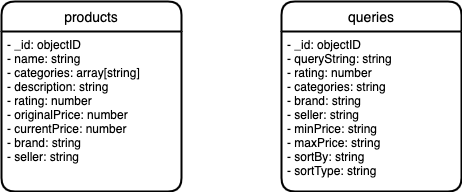

The diagram above was exported from draw.io. Its source (the exported page's mxGraphModel, read from the mxfile embedded in the PNG):
<mxGraphModel dx="946" dy="542" grid="1" gridSize="10" guides="1" tooltips="1" connect="1" arrows="1" fold="1" page="1" pageScale="1" pageWidth="850" pageHeight="1100" math="0" shadow="0">
  <root>
    <mxCell id="0" />
    <mxCell id="1" parent="0" />
    <mxCell id="2YTtln7bvm8lJdaFtnHp-1" value="products" style="swimlane;childLayout=stackLayout;horizontal=1;startSize=30;horizontalStack=0;rounded=1;fontSize=14;fontStyle=0;strokeWidth=2;resizeParent=0;resizeLast=1;shadow=0;dashed=0;align=center;" vertex="1" parent="1">
      <mxGeometry x="180" y="160" width="180" height="190" as="geometry" />
    </mxCell>
    <mxCell id="2YTtln7bvm8lJdaFtnHp-2" value="- _id: objectID&#10;- name: string&#10;- categories: array[string]&#10;- description: string&#10;- rating: number&#10;- originalPrice: number&#10;- currentPrice: number&#10;- brand: string&#10;- seller: string" style="align=left;strokeColor=none;fillColor=none;spacingLeft=4;fontSize=12;verticalAlign=top;resizable=0;rotatable=0;part=1;" vertex="1" parent="2YTtln7bvm8lJdaFtnHp-1">
      <mxGeometry y="30" width="180" height="160" as="geometry" />
    </mxCell>
    <mxCell id="2YTtln7bvm8lJdaFtnHp-3" value="queries" style="swimlane;childLayout=stackLayout;horizontal=1;startSize=30;horizontalStack=0;rounded=1;fontSize=14;fontStyle=0;strokeWidth=2;resizeParent=0;resizeLast=1;shadow=0;dashed=0;align=center;" vertex="1" parent="1">
      <mxGeometry x="460" y="160" width="180" height="190" as="geometry" />
    </mxCell>
    <mxCell id="2YTtln7bvm8lJdaFtnHp-4" value="- _id: objectID&#10;- queryString: string&#10;- rating: number&#10;- categories: string&#10;- brand: string&#10;- seller: string&#10;- minPrice: string&#10;- maxPrice: string&#10;- sortBy: string&#10;- sortType: string" style="align=left;strokeColor=none;fillColor=none;spacingLeft=4;fontSize=12;verticalAlign=top;resizable=0;rotatable=0;part=1;" vertex="1" parent="2YTtln7bvm8lJdaFtnHp-3">
      <mxGeometry y="30" width="180" height="160" as="geometry" />
    </mxCell>
  </root>
</mxGraphModel>